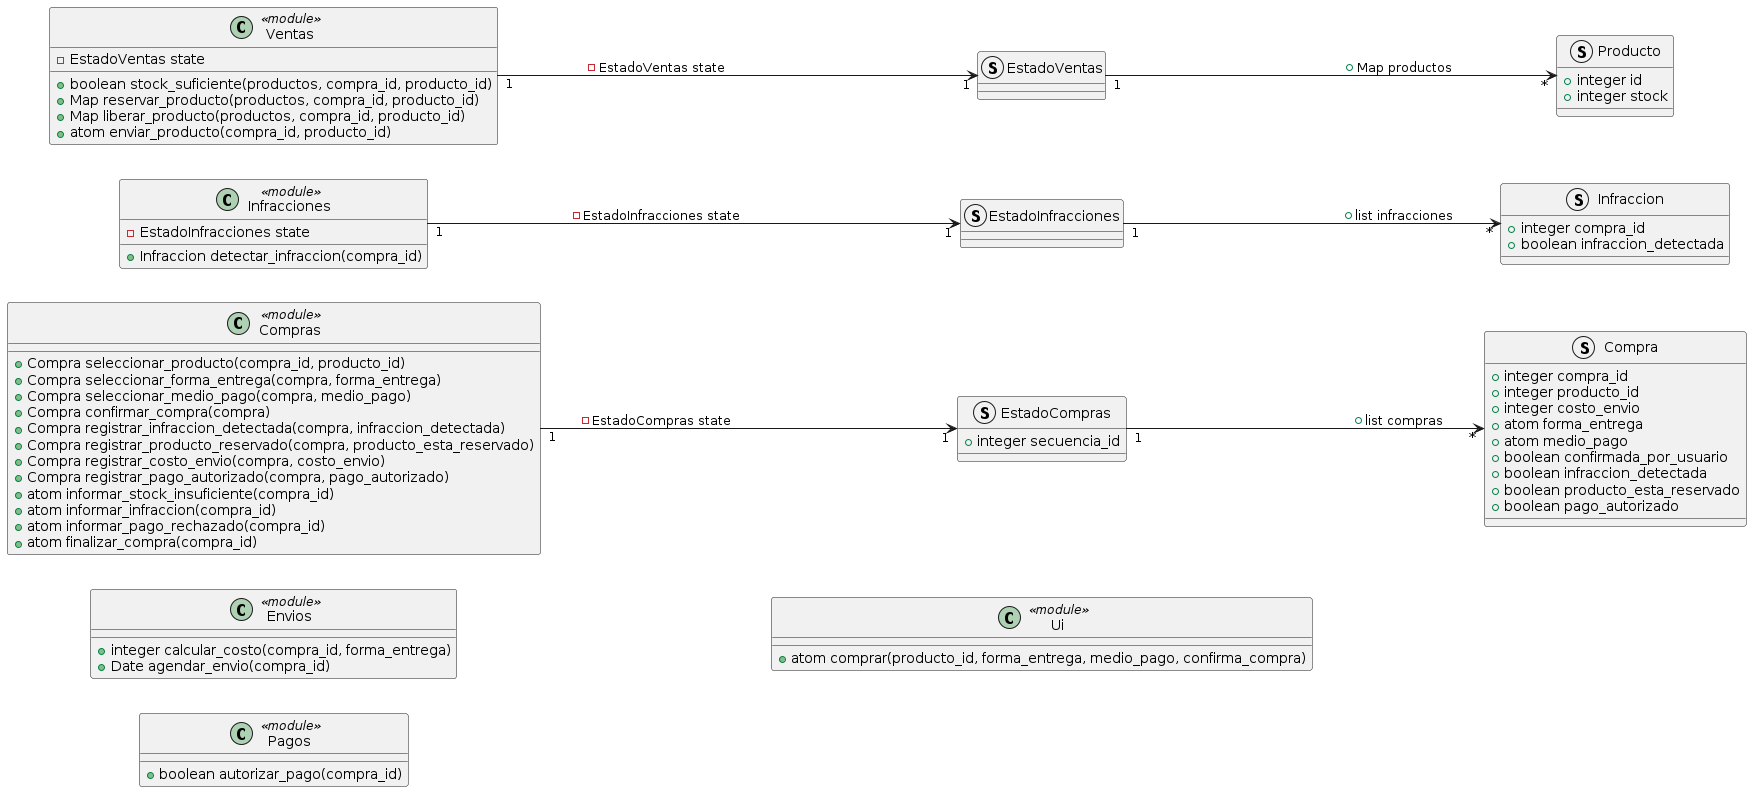

The diagram above was rendered by PlantUML. Its source (embedded in the PNG):
@startuml
left to right direction

' --------------------------------

class Compras <<module>> {
    + Compra seleccionar_producto(compra_id, producto_id)
    + Compra seleccionar_forma_entrega(compra, forma_entrega)
    + Compra seleccionar_medio_pago(compra, medio_pago)
    + Compra confirmar_compra(compra)
    + Compra registrar_infraccion_detectada(compra, infraccion_detectada)
    + Compra registrar_producto_reservado(compra, producto_esta_reservado)
    + Compra registrar_costo_envio(compra, costo_envio) 
    + Compra registrar_pago_autorizado(compra, pago_autorizado) 
    + atom informar_stock_insuficiente(compra_id)
    + atom informar_infraccion(compra_id)
    + atom informar_pago_rechazado(compra_id)
    + atom finalizar_compra(compra_id) 
}

struct EstadoCompras {
    + integer secuencia_id
}

struct Compra {
    + integer compra_id
    + integer producto_id
    + integer costo_envio
    + atom forma_entrega
    + atom medio_pago
    + boolean confirmada_por_usuario
    + boolean infraccion_detectada
    + boolean producto_esta_reservado
    + boolean pago_autorizado
}

Compras "1" --> "1" EstadoCompras : - EstadoCompras state
EstadoCompras "1" --> "*" Compra : + list compras 


' --------------------------------

class Infracciones <<module>> {
    - EstadoInfracciones state
    + Infraccion detectar_infraccion(compra_id)
}

struct EstadoInfracciones {

}

struct Infraccion {
    + integer compra_id
    + boolean infraccion_detectada
}

Infracciones "1" --> "1" EstadoInfracciones : - EstadoInfracciones state
EstadoInfracciones "1" --> "*" Infraccion : + list infracciones 


' --------------------------------

class Ventas <<module>> {
    - EstadoVentas state
    + boolean stock_suficiente(productos, compra_id, producto_id)
    + Map reservar_producto(productos, compra_id, producto_id) 
    + Map liberar_producto(productos, compra_id, producto_id)
    + atom enviar_producto(compra_id, producto_id)
}

struct EstadoVentas {

}

struct Producto {
    + integer id
    + integer stock
}

Ventas "1" --> "1" EstadoVentas : - EstadoVentas state
EstadoVentas "1" --> "*" Producto : + Map productos 


' --------------------------------

class Envios <<module>> {
    + integer calcular_costo(compra_id, forma_entrega)
    + Date agendar_envio(compra_id)
}

' --------------------------------

class Pagos <<module>> {
    + boolean autorizar_pago(compra_id)
}

' --------------------------------

class Ui <<module>> {
    + atom comprar(producto_id, forma_entrega, medio_pago, confirma_compra)
}

' --------------------------------
@enduml